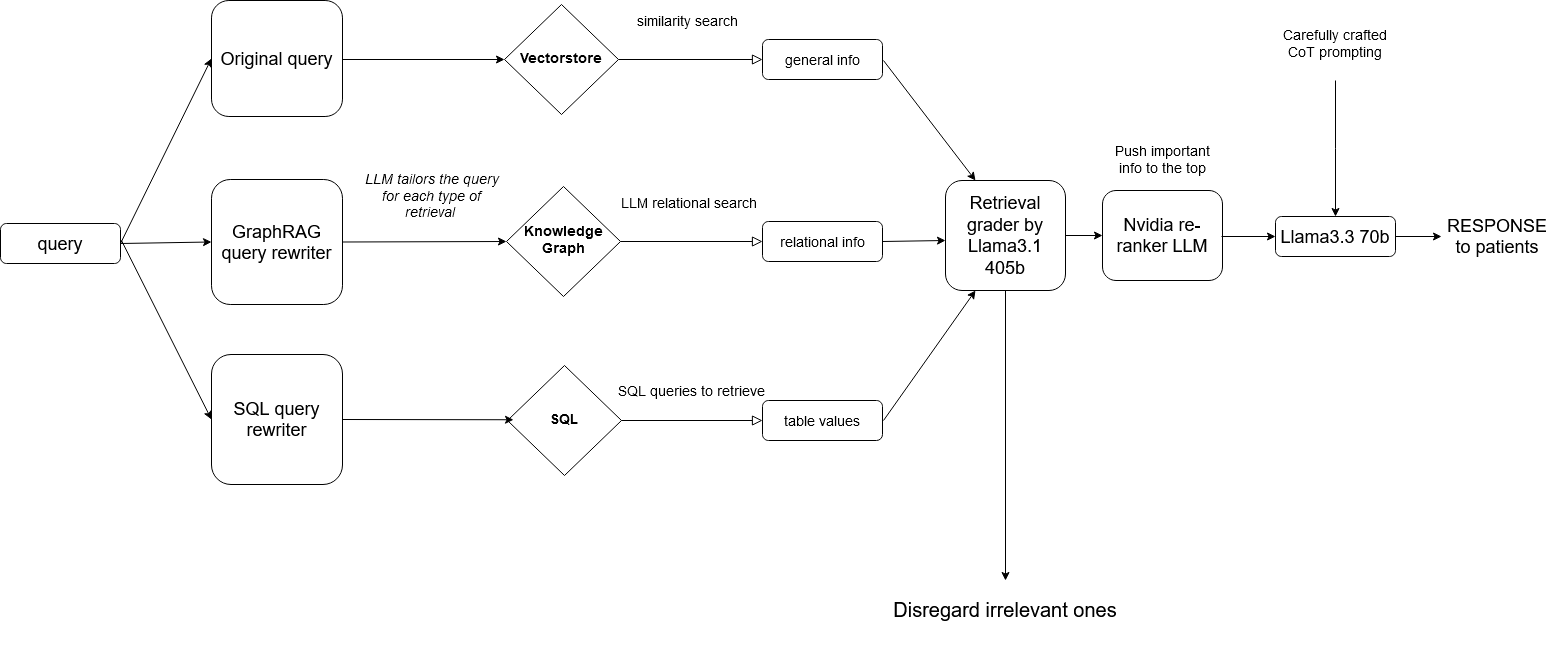

The diagram above was exported from draw.io. Its source (the exported page's mxGraphModel, read from the mxfile embedded in the PNG):
<mxGraphModel dx="2885" dy="967" grid="1" gridSize="10" guides="1" tooltips="1" connect="1" arrows="1" fold="1" page="1" pageScale="1" pageWidth="827" pageHeight="1169" math="0" shadow="0">
  <root>
    <mxCell id="WIyWlLk6GJQsqaUBKTNV-0" />
    <mxCell id="WIyWlLk6GJQsqaUBKTNV-1" parent="WIyWlLk6GJQsqaUBKTNV-0" />
    <mxCell id="WIyWlLk6GJQsqaUBKTNV-3" value="&lt;font style=&quot;font-size: 18px;&quot;&gt;query&lt;/font&gt;" style="rounded=1;whiteSpace=wrap;html=1;fontSize=12;glass=0;strokeWidth=1;shadow=0;direction=west;" parent="WIyWlLk6GJQsqaUBKTNV-1" vertex="1">
      <mxGeometry x="-491" y="303" width="120" height="40" as="geometry" />
    </mxCell>
    <mxCell id="WIyWlLk6GJQsqaUBKTNV-5" value="&lt;font style=&quot;font-size: 14px;&quot;&gt;similarity search&lt;/font&gt;" style="edgeStyle=orthogonalEdgeStyle;rounded=0;html=1;jettySize=auto;orthogonalLoop=1;fontSize=11;endArrow=block;endFill=0;endSize=8;strokeWidth=1;shadow=0;labelBackgroundColor=none;" parent="WIyWlLk6GJQsqaUBKTNV-1" source="WIyWlLk6GJQsqaUBKTNV-6" target="WIyWlLk6GJQsqaUBKTNV-7" edge="1">
      <mxGeometry x="-0.0435" y="39" relative="1" as="geometry">
        <mxPoint as="offset" />
      </mxGeometry>
    </mxCell>
    <mxCell id="WIyWlLk6GJQsqaUBKTNV-6" value="&lt;font style=&quot;font-size: 14px;&quot;&gt;&lt;b&gt;Vectorstore&lt;/b&gt;&lt;/font&gt;" style="rhombus;whiteSpace=wrap;html=1;shadow=0;fontFamily=Helvetica;fontSize=12;align=center;strokeWidth=1;spacing=6;spacingTop=-4;direction=west;" parent="WIyWlLk6GJQsqaUBKTNV-1" vertex="1">
      <mxGeometry x="13" y="84" width="114" height="110" as="geometry" />
    </mxCell>
    <mxCell id="WIyWlLk6GJQsqaUBKTNV-7" value="&lt;font style=&quot;font-size: 14px;&quot;&gt;general info&lt;/font&gt;" style="rounded=1;whiteSpace=wrap;html=1;fontSize=12;glass=0;strokeWidth=1;shadow=0;direction=west;" parent="WIyWlLk6GJQsqaUBKTNV-1" vertex="1">
      <mxGeometry x="271" y="119" width="120" height="40" as="geometry" />
    </mxCell>
    <mxCell id="WIyWlLk6GJQsqaUBKTNV-10" value="&lt;font style=&quot;font-size: 14px;&quot;&gt;&lt;b&gt;Knowledge Graph&lt;/b&gt;&lt;/font&gt;" style="rhombus;whiteSpace=wrap;html=1;shadow=0;fontFamily=Helvetica;fontSize=12;align=center;strokeWidth=1;spacing=6;spacingTop=-4;direction=west;" parent="WIyWlLk6GJQsqaUBKTNV-1" vertex="1">
      <mxGeometry x="15" y="266" width="114" height="110" as="geometry" />
    </mxCell>
    <mxCell id="WIyWlLk6GJQsqaUBKTNV-11" value="&lt;font style=&quot;font-size: 14px;&quot;&gt;table values&lt;/font&gt;" style="rounded=1;whiteSpace=wrap;html=1;fontSize=12;glass=0;strokeWidth=1;shadow=0;flipH=1;direction=west;" parent="WIyWlLk6GJQsqaUBKTNV-1" vertex="1">
      <mxGeometry x="271" y="480" width="120" height="40" as="geometry" />
    </mxCell>
    <mxCell id="WIyWlLk6GJQsqaUBKTNV-12" value="&lt;font style=&quot;font-size: 14px;&quot;&gt;relational info&lt;/font&gt;" style="rounded=1;whiteSpace=wrap;html=1;fontSize=12;glass=0;strokeWidth=1;shadow=0;direction=west;" parent="WIyWlLk6GJQsqaUBKTNV-1" vertex="1">
      <mxGeometry x="271" y="301" width="120" height="40" as="geometry" />
    </mxCell>
    <mxCell id="ZnE3NN7LEadG9gKMqgZz-4" value="" style="endArrow=classic;html=1;rounded=0;exitX=0;exitY=0.5;exitDx=0;exitDy=0;entryX=1;entryY=0.5;entryDx=0;entryDy=0;" parent="WIyWlLk6GJQsqaUBKTNV-1" source="WIyWlLk6GJQsqaUBKTNV-3" target="ZnE3NN7LEadG9gKMqgZz-21" edge="1">
      <mxGeometry width="50" height="50" relative="1" as="geometry">
        <mxPoint x="-169" y="310" as="sourcePoint" />
        <mxPoint x="-320" y="320" as="targetPoint" />
      </mxGeometry>
    </mxCell>
    <mxCell id="ZnE3NN7LEadG9gKMqgZz-6" value="&lt;font style=&quot;font-size: 14px;&quot;&gt;&lt;b&gt;SQL&lt;/b&gt;&lt;/font&gt;" style="rhombus;whiteSpace=wrap;html=1;shadow=0;fontFamily=Helvetica;fontSize=12;align=center;strokeWidth=1;spacing=6;spacingTop=-4;direction=west;" parent="WIyWlLk6GJQsqaUBKTNV-1" vertex="1">
      <mxGeometry x="16" y="445" width="114" height="110" as="geometry" />
    </mxCell>
    <mxCell id="ZnE3NN7LEadG9gKMqgZz-8" value="&lt;font style=&quot;font-size: 14px;&quot;&gt;&lt;i&gt;LLM tailors the query for each type of retrieval&amp;nbsp; &lt;/i&gt;&lt;/font&gt;" style="text;strokeColor=none;align=center;fillColor=none;html=1;verticalAlign=middle;whiteSpace=wrap;rounded=0;" parent="WIyWlLk6GJQsqaUBKTNV-1" vertex="1">
      <mxGeometry x="-134" y="200" width="149" height="150" as="geometry" />
    </mxCell>
    <mxCell id="ZnE3NN7LEadG9gKMqgZz-9" value="&lt;font style=&quot;font-size: 14px;&quot;&gt;SQL queries to retrieve &lt;/font&gt;" style="edgeStyle=orthogonalEdgeStyle;rounded=0;html=1;jettySize=auto;orthogonalLoop=1;fontSize=11;endArrow=block;endFill=0;endSize=8;strokeWidth=1;shadow=0;labelBackgroundColor=none;entryX=1;entryY=0.5;entryDx=0;entryDy=0;exitX=0;exitY=0.5;exitDx=0;exitDy=0;" parent="WIyWlLk6GJQsqaUBKTNV-1" edge="1" target="WIyWlLk6GJQsqaUBKTNV-11" source="ZnE3NN7LEadG9gKMqgZz-6">
      <mxGeometry x="-0.0071" y="30" relative="1" as="geometry">
        <mxPoint as="offset" />
        <mxPoint x="136" y="499.5" as="sourcePoint" />
        <mxPoint x="263" y="499.5" as="targetPoint" />
      </mxGeometry>
    </mxCell>
    <mxCell id="ZnE3NN7LEadG9gKMqgZz-10" value="" style="endArrow=classic;html=1;rounded=0;entryX=0.75;entryY=1;entryDx=0;entryDy=0;" parent="WIyWlLk6GJQsqaUBKTNV-1" target="HsIiGjVXA5bg56FqrmPm-3" edge="1">
      <mxGeometry width="50" height="50" relative="1" as="geometry">
        <mxPoint x="392" y="140" as="sourcePoint" />
        <mxPoint x="454" y="220" as="targetPoint" />
      </mxGeometry>
    </mxCell>
    <mxCell id="ZnE3NN7LEadG9gKMqgZz-11" value="" style="endArrow=classic;html=1;rounded=0;exitX=0;exitY=0.5;exitDx=0;exitDy=0;" parent="WIyWlLk6GJQsqaUBKTNV-1" edge="1" source="WIyWlLk6GJQsqaUBKTNV-12">
      <mxGeometry width="50" height="50" relative="1" as="geometry">
        <mxPoint x="392" y="319.5" as="sourcePoint" />
        <mxPoint x="454" y="320" as="targetPoint" />
      </mxGeometry>
    </mxCell>
    <mxCell id="ZnE3NN7LEadG9gKMqgZz-12" value="" style="endArrow=classic;html=1;rounded=0;entryX=0.75;entryY=0;entryDx=0;entryDy=0;" parent="WIyWlLk6GJQsqaUBKTNV-1" target="HsIiGjVXA5bg56FqrmPm-3" edge="1">
      <mxGeometry width="50" height="50" relative="1" as="geometry">
        <mxPoint x="392" y="500" as="sourcePoint" />
        <mxPoint x="454" y="410" as="targetPoint" />
      </mxGeometry>
    </mxCell>
    <mxCell id="ZnE3NN7LEadG9gKMqgZz-13" value="&lt;font style=&quot;font-size: 18px;&quot;&gt;Nvidia re-ranker LLM &lt;/font&gt;" style="rounded=1;whiteSpace=wrap;html=1;fontSize=12;glass=0;strokeWidth=1;shadow=0;direction=west;" parent="WIyWlLk6GJQsqaUBKTNV-1" vertex="1">
      <mxGeometry x="611" y="270" width="120" height="90" as="geometry" />
    </mxCell>
    <mxCell id="ZnE3NN7LEadG9gKMqgZz-14" value="" style="endArrow=classic;html=1;rounded=0;entryX=1;entryY=0.5;entryDx=0;entryDy=0;" parent="WIyWlLk6GJQsqaUBKTNV-1" edge="1" target="ZnE3NN7LEadG9gKMqgZz-15">
      <mxGeometry width="50" height="50" relative="1" as="geometry">
        <mxPoint x="730" y="316" as="sourcePoint" />
        <mxPoint x="772.04" y="315.5" as="targetPoint" />
      </mxGeometry>
    </mxCell>
    <mxCell id="ZnE3NN7LEadG9gKMqgZz-15" value="&lt;font style=&quot;font-size: 18px;&quot;&gt;Llama3.3 70b&lt;/font&gt;" style="rounded=1;whiteSpace=wrap;html=1;fontSize=12;glass=0;strokeWidth=1;shadow=0;direction=west;" parent="WIyWlLk6GJQsqaUBKTNV-1" vertex="1">
      <mxGeometry x="784" y="296" width="120" height="40" as="geometry" />
    </mxCell>
    <mxCell id="ZnE3NN7LEadG9gKMqgZz-16" value="" style="endArrow=classic;html=1;rounded=0;exitX=0;exitY=0.5;exitDx=0;exitDy=0;" parent="WIyWlLk6GJQsqaUBKTNV-1" source="ZnE3NN7LEadG9gKMqgZz-15" edge="1">
      <mxGeometry width="50" height="50" relative="1" as="geometry">
        <mxPoint x="820" y="225" as="sourcePoint" />
        <mxPoint x="950" y="316" as="targetPoint" />
      </mxGeometry>
    </mxCell>
    <mxCell id="ZnE3NN7LEadG9gKMqgZz-21" value="&lt;font style=&quot;font-size: 18px;&quot;&gt;Original query&lt;/font&gt;" style="rounded=1;whiteSpace=wrap;html=1;fontSize=12;glass=0;strokeWidth=1;shadow=0;direction=west;" parent="WIyWlLk6GJQsqaUBKTNV-1" vertex="1">
      <mxGeometry x="-280" y="80" width="131" height="116" as="geometry" />
    </mxCell>
    <mxCell id="ZnE3NN7LEadG9gKMqgZz-22" value="" style="endArrow=classic;html=1;rounded=0;exitX=0;exitY=0.5;exitDx=0;exitDy=0;entryX=1;entryY=0.5;entryDx=0;entryDy=0;" parent="WIyWlLk6GJQsqaUBKTNV-1" edge="1" target="WIyWlLk6GJQsqaUBKTNV-6">
      <mxGeometry width="50" height="50" relative="1" as="geometry">
        <mxPoint x="-149" y="139" as="sourcePoint" />
        <mxPoint x="30" y="141" as="targetPoint" />
      </mxGeometry>
    </mxCell>
    <mxCell id="ZnE3NN7LEadG9gKMqgZz-30" value="&lt;div&gt;&lt;font style=&quot;font-size: 18px;&quot;&gt;RESPONSE to patients&lt;/font&gt;&lt;/div&gt;" style="text;strokeColor=none;align=center;fillColor=none;html=1;verticalAlign=middle;whiteSpace=wrap;rounded=0;" parent="WIyWlLk6GJQsqaUBKTNV-1" vertex="1">
      <mxGeometry x="961" y="303" width="90" height="25" as="geometry" />
    </mxCell>
    <mxCell id="HsIiGjVXA5bg56FqrmPm-3" value="&lt;div&gt;&lt;font style=&quot;font-size: 18px;&quot;&gt;Retrieval grader by &lt;br&gt;&lt;/font&gt;&lt;/div&gt;&lt;div&gt;&lt;font style=&quot;font-size: 18px;&quot;&gt;Llama3.1 405b&lt;/font&gt;&lt;/div&gt;" style="rounded=1;whiteSpace=wrap;html=1;fontSize=12;glass=0;strokeWidth=1;shadow=0;direction=west;" parent="WIyWlLk6GJQsqaUBKTNV-1" vertex="1">
      <mxGeometry x="454" y="260" width="120" height="110" as="geometry" />
    </mxCell>
    <mxCell id="HsIiGjVXA5bg56FqrmPm-7" value="" style="endArrow=classic;html=1;rounded=0;entryX=1;entryY=0.5;entryDx=0;entryDy=0;exitX=0;exitY=0.5;exitDx=0;exitDy=0;" parent="WIyWlLk6GJQsqaUBKTNV-1" source="HsIiGjVXA5bg56FqrmPm-3" target="ZnE3NN7LEadG9gKMqgZz-13" edge="1">
      <mxGeometry width="50" height="50" relative="1" as="geometry">
        <mxPoint x="574" y="320" as="sourcePoint" />
        <mxPoint x="624" y="270" as="targetPoint" />
      </mxGeometry>
    </mxCell>
    <mxCell id="HsIiGjVXA5bg56FqrmPm-8" value="" style="endArrow=classic;html=1;rounded=0;exitX=0.5;exitY=0;exitDx=0;exitDy=0;" parent="WIyWlLk6GJQsqaUBKTNV-1" source="HsIiGjVXA5bg56FqrmPm-3" edge="1">
      <mxGeometry width="50" height="50" relative="1" as="geometry">
        <mxPoint x="430" y="530" as="sourcePoint" />
        <mxPoint x="514" y="660" as="targetPoint" />
        <Array as="points" />
      </mxGeometry>
    </mxCell>
    <mxCell id="HsIiGjVXA5bg56FqrmPm-9" value="&lt;font style=&quot;font-size: 20px;&quot;&gt;Disregard irrelevant ones&lt;br&gt;&lt;/font&gt;" style="text;strokeColor=none;align=center;fillColor=none;html=1;verticalAlign=middle;whiteSpace=wrap;rounded=0;" parent="WIyWlLk6GJQsqaUBKTNV-1" vertex="1">
      <mxGeometry x="399" y="644" width="230" height="90" as="geometry" />
    </mxCell>
    <mxCell id="HsIiGjVXA5bg56FqrmPm-12" style="edgeStyle=orthogonalEdgeStyle;rounded=0;orthogonalLoop=1;jettySize=auto;html=1;" parent="WIyWlLk6GJQsqaUBKTNV-1" source="HsIiGjVXA5bg56FqrmPm-10" edge="1">
      <mxGeometry relative="1" as="geometry">
        <mxPoint x="844" y="296" as="targetPoint" />
      </mxGeometry>
    </mxCell>
    <mxCell id="HsIiGjVXA5bg56FqrmPm-10" value="&lt;div&gt;&lt;font style=&quot;font-size: 14px;&quot;&gt;&amp;nbsp;Carefully crafted&amp;nbsp;&lt;/font&gt;&lt;/div&gt;&lt;div&gt;&lt;font style=&quot;font-size: 14px;&quot;&gt;CoT prompting&lt;/font&gt;&lt;/div&gt;" style="text;strokeColor=none;align=center;fillColor=none;html=1;verticalAlign=middle;whiteSpace=wrap;rounded=0;" parent="WIyWlLk6GJQsqaUBKTNV-1" vertex="1">
      <mxGeometry x="769" y="86" width="150" height="74" as="geometry" />
    </mxCell>
    <mxCell id="HArKgkJOs7tOGBGcHoH1-0" value="&lt;font style=&quot;font-size: 18px;&quot;&gt;GraphRAG query rewriter&lt;/font&gt;" style="rounded=1;whiteSpace=wrap;html=1;fontSize=12;glass=0;strokeWidth=1;shadow=0;direction=west;" vertex="1" parent="WIyWlLk6GJQsqaUBKTNV-1">
      <mxGeometry x="-280" y="259" width="131" height="125" as="geometry" />
    </mxCell>
    <mxCell id="HArKgkJOs7tOGBGcHoH1-1" value="&lt;font style=&quot;font-size: 18px;&quot;&gt;SQL query rewriter&lt;/font&gt;" style="rounded=1;whiteSpace=wrap;html=1;fontSize=12;glass=0;strokeWidth=1;shadow=0;direction=west;" vertex="1" parent="WIyWlLk6GJQsqaUBKTNV-1">
      <mxGeometry x="-280" y="434" width="131" height="130" as="geometry" />
    </mxCell>
    <mxCell id="HArKgkJOs7tOGBGcHoH1-2" value="" style="endArrow=classic;html=1;rounded=0;exitX=0;exitY=0.5;exitDx=0;exitDy=0;entryX=1;entryY=0.5;entryDx=0;entryDy=0;" edge="1" parent="WIyWlLk6GJQsqaUBKTNV-1" source="HArKgkJOs7tOGBGcHoH1-0" target="WIyWlLk6GJQsqaUBKTNV-10">
      <mxGeometry width="50" height="50" relative="1" as="geometry">
        <mxPoint x="-149" y="324.5" as="sourcePoint" />
        <mxPoint x="20" y="320" as="targetPoint" />
      </mxGeometry>
    </mxCell>
    <mxCell id="HArKgkJOs7tOGBGcHoH1-3" value="&lt;font style=&quot;font-size: 14px;&quot;&gt;LLM relational search&lt;/font&gt;" style="edgeStyle=orthogonalEdgeStyle;rounded=0;html=1;jettySize=auto;orthogonalLoop=1;fontSize=11;endArrow=block;endFill=0;endSize=8;strokeWidth=1;shadow=0;labelBackgroundColor=none;exitX=0;exitY=0.5;exitDx=0;exitDy=0;entryX=1;entryY=0.5;entryDx=0;entryDy=0;" edge="1" parent="WIyWlLk6GJQsqaUBKTNV-1" source="WIyWlLk6GJQsqaUBKTNV-10" target="WIyWlLk6GJQsqaUBKTNV-12">
      <mxGeometry x="-0.0435" y="39" relative="1" as="geometry">
        <mxPoint as="offset" />
        <mxPoint x="131" y="322.5" as="sourcePoint" />
        <mxPoint x="268" y="322.5" as="targetPoint" />
      </mxGeometry>
    </mxCell>
    <mxCell id="HArKgkJOs7tOGBGcHoH1-4" value="" style="endArrow=classic;html=1;rounded=0;exitX=0;exitY=0.5;exitDx=0;exitDy=0;entryX=1;entryY=0.5;entryDx=0;entryDy=0;" edge="1" parent="WIyWlLk6GJQsqaUBKTNV-1" source="HArKgkJOs7tOGBGcHoH1-1">
      <mxGeometry width="50" height="50" relative="1" as="geometry">
        <mxPoint x="-149" y="500.75" as="sourcePoint" />
        <mxPoint x="22" y="499.25" as="targetPoint" />
      </mxGeometry>
    </mxCell>
    <mxCell id="HArKgkJOs7tOGBGcHoH1-5" value="" style="endArrow=classic;html=1;rounded=0;exitX=0;exitY=0.5;exitDx=0;exitDy=0;entryX=1;entryY=0.5;entryDx=0;entryDy=0;" edge="1" parent="WIyWlLk6GJQsqaUBKTNV-1" source="WIyWlLk6GJQsqaUBKTNV-3" target="HArKgkJOs7tOGBGcHoH1-0">
      <mxGeometry width="50" height="50" relative="1" as="geometry">
        <mxPoint x="-360" y="330" as="sourcePoint" />
        <mxPoint x="-270" y="148" as="targetPoint" />
      </mxGeometry>
    </mxCell>
    <mxCell id="HArKgkJOs7tOGBGcHoH1-6" value="" style="endArrow=classic;html=1;rounded=0;entryX=1;entryY=0.5;entryDx=0;entryDy=0;" edge="1" parent="WIyWlLk6GJQsqaUBKTNV-1" target="HArKgkJOs7tOGBGcHoH1-1">
      <mxGeometry width="50" height="50" relative="1" as="geometry">
        <mxPoint x="-370" y="320" as="sourcePoint" />
        <mxPoint x="-280" y="338" as="targetPoint" />
      </mxGeometry>
    </mxCell>
    <mxCell id="HArKgkJOs7tOGBGcHoH1-7" value="&lt;font style=&quot;font-size: 14px;&quot;&gt;Push important info to the top&lt;/font&gt;" style="text;strokeColor=none;align=center;fillColor=none;html=1;verticalAlign=middle;whiteSpace=wrap;rounded=0;" vertex="1" parent="WIyWlLk6GJQsqaUBKTNV-1">
      <mxGeometry x="616" y="219" width="110" height="40" as="geometry" />
    </mxCell>
  </root>
</mxGraphModel>